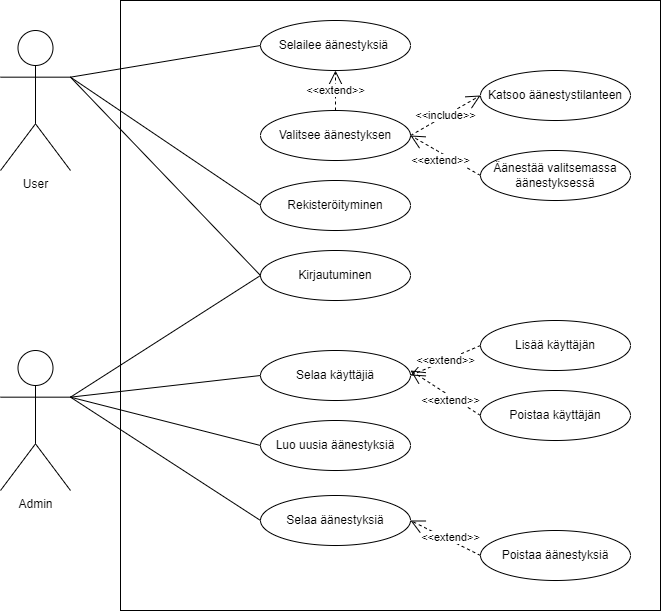

The diagram above was exported from draw.io. Its source (the exported page's mxGraphModel, read from the mxfile embedded in the PNG):
<mxGraphModel dx="697" dy="575" grid="1" gridSize="10" guides="1" tooltips="1" connect="1" arrows="1" fold="1" page="1" pageScale="1" pageWidth="827" pageHeight="1169" math="0" shadow="0">
  <root>
    <mxCell id="0" />
    <mxCell id="1" parent="0" />
    <mxCell id="2" value="Admin" style="shape=umlActor;verticalLabelPosition=bottom;verticalAlign=top;html=1;outlineConnect=0;" parent="1" vertex="1">
      <mxGeometry x="40" y="390" width="70" height="140" as="geometry" />
    </mxCell>
    <mxCell id="3" value="User" style="shape=umlActor;verticalLabelPosition=bottom;verticalAlign=top;html=1;outlineConnect=0;" parent="1" vertex="1">
      <mxGeometry x="40" y="70" width="70" height="140" as="geometry" />
    </mxCell>
    <mxCell id="4" value="" style="rounded=0;whiteSpace=wrap;html=1;" parent="1" vertex="1">
      <mxGeometry x="160" y="40" width="540" height="610" as="geometry" />
    </mxCell>
    <mxCell id="5" value="Valitsee äänestyksen" style="ellipse;whiteSpace=wrap;html=1;" parent="1" vertex="1">
      <mxGeometry x="300" y="150" width="150" height="50" as="geometry" />
    </mxCell>
    <mxCell id="6" value="Selailee äänestyksiä&amp;nbsp;" style="ellipse;whiteSpace=wrap;html=1;" parent="1" vertex="1">
      <mxGeometry x="300" y="60" width="150" height="50" as="geometry" />
    </mxCell>
    <mxCell id="7" value="Katsoo äänestystilanteen" style="ellipse;whiteSpace=wrap;html=1;" parent="1" vertex="1">
      <mxGeometry x="520" y="110" width="150" height="50" as="geometry" />
    </mxCell>
    <mxCell id="8" value="Äänestää valitsemassa äänestyksessä" style="ellipse;whiteSpace=wrap;html=1;" parent="1" vertex="1">
      <mxGeometry x="520" y="190" width="150" height="50" as="geometry" />
    </mxCell>
    <mxCell id="9" value="Luo uusia äänestyksiä" style="ellipse;whiteSpace=wrap;html=1;" parent="1" vertex="1">
      <mxGeometry x="300" y="460" width="150" height="50" as="geometry" />
    </mxCell>
    <mxCell id="10" value="Poistaa äänestyksiä" style="ellipse;whiteSpace=wrap;html=1;" parent="1" vertex="1">
      <mxGeometry x="520" y="570" width="150" height="50" as="geometry" />
    </mxCell>
    <mxCell id="11" value="" style="endArrow=none;html=1;rounded=0;entryX=0;entryY=0.5;entryDx=0;entryDy=0;exitX=1;exitY=0.3333333333333333;exitDx=0;exitDy=0;exitPerimeter=0;" parent="1" source="3" target="6" edge="1">
      <mxGeometry width="50" height="50" relative="1" as="geometry">
        <mxPoint x="390" y="320" as="sourcePoint" />
        <mxPoint x="440" y="270" as="targetPoint" />
      </mxGeometry>
    </mxCell>
    <mxCell id="16" value="&amp;lt;&amp;lt;extend&amp;gt;&amp;gt;" style="endArrow=open;endSize=12;dashed=1;html=1;rounded=0;entryX=1;entryY=0.5;entryDx=0;entryDy=0;exitX=0;exitY=0.5;exitDx=0;exitDy=0;" parent="1" source="8" target="5" edge="1">
      <mxGeometry x="0.0462" y="7" width="160" relative="1" as="geometry">
        <mxPoint x="330" y="300" as="sourcePoint" />
        <mxPoint x="490" y="300" as="targetPoint" />
        <Array as="points" />
        <mxPoint as="offset" />
      </mxGeometry>
    </mxCell>
    <mxCell id="17" value="Kirjautuminen" style="ellipse;whiteSpace=wrap;html=1;" parent="1" vertex="1">
      <mxGeometry x="300" y="290" width="150" height="50" as="geometry" />
    </mxCell>
    <mxCell id="18" value="" style="endArrow=none;html=1;rounded=0;entryX=0;entryY=0.5;entryDx=0;entryDy=0;exitX=1;exitY=0.3333333333333333;exitDx=0;exitDy=0;exitPerimeter=0;" parent="1" source="3" target="17" edge="1">
      <mxGeometry width="50" height="50" relative="1" as="geometry">
        <mxPoint x="390" y="320" as="sourcePoint" />
        <mxPoint x="440" y="270" as="targetPoint" />
      </mxGeometry>
    </mxCell>
    <mxCell id="19" value="" style="endArrow=none;html=1;rounded=0;entryX=0;entryY=0.5;entryDx=0;entryDy=0;exitX=1;exitY=0.3333333333333333;exitDx=0;exitDy=0;exitPerimeter=0;" parent="1" source="2" target="17" edge="1">
      <mxGeometry width="50" height="50" relative="1" as="geometry">
        <mxPoint x="390" y="320" as="sourcePoint" />
        <mxPoint x="440" y="270" as="targetPoint" />
      </mxGeometry>
    </mxCell>
    <mxCell id="20" value="Rekisteröityminen" style="ellipse;whiteSpace=wrap;html=1;" parent="1" vertex="1">
      <mxGeometry x="300" y="220" width="150" height="50" as="geometry" />
    </mxCell>
    <mxCell id="21" value="" style="endArrow=none;html=1;rounded=0;exitX=0;exitY=0.5;exitDx=0;exitDy=0;entryX=1;entryY=0.3333333333333333;entryDx=0;entryDy=0;entryPerimeter=0;" parent="1" source="20" target="3" edge="1">
      <mxGeometry width="50" height="50" relative="1" as="geometry">
        <mxPoint x="390" y="320" as="sourcePoint" />
        <mxPoint x="440" y="270" as="targetPoint" />
      </mxGeometry>
    </mxCell>
    <mxCell id="22" value="&amp;lt;&amp;lt;extend&amp;gt;&amp;gt;" style="endArrow=open;endSize=12;dashed=1;html=1;rounded=0;exitX=0.5;exitY=0;exitDx=0;exitDy=0;entryX=0.5;entryY=1;entryDx=0;entryDy=0;" parent="1" source="5" target="6" edge="1">
      <mxGeometry width="160" relative="1" as="geometry">
        <mxPoint x="330" y="300" as="sourcePoint" />
        <mxPoint x="375" y="120" as="targetPoint" />
        <Array as="points" />
        <mxPoint as="offset" />
      </mxGeometry>
    </mxCell>
    <mxCell id="23" value="Lisää käyttäjän" style="ellipse;whiteSpace=wrap;html=1;" parent="1" vertex="1">
      <mxGeometry x="520" y="360" width="150" height="50" as="geometry" />
    </mxCell>
    <mxCell id="24" value="Poistaa käyttäjän" style="ellipse;whiteSpace=wrap;html=1;" parent="1" vertex="1">
      <mxGeometry x="520" y="430" width="150" height="50" as="geometry" />
    </mxCell>
    <mxCell id="29" value="Selaa käyttäjiä" style="ellipse;whiteSpace=wrap;html=1;" parent="1" vertex="1">
      <mxGeometry x="300" y="390" width="150" height="50" as="geometry" />
    </mxCell>
    <mxCell id="30" value="" style="endArrow=none;html=1;entryX=0;entryY=0.5;entryDx=0;entryDy=0;exitX=1;exitY=0.3333333333333333;exitDx=0;exitDy=0;exitPerimeter=0;" parent="1" source="2" target="29" edge="1">
      <mxGeometry width="50" height="50" relative="1" as="geometry">
        <mxPoint x="350" y="450" as="sourcePoint" />
        <mxPoint x="400" y="400" as="targetPoint" />
      </mxGeometry>
    </mxCell>
    <mxCell id="31" value="Selaa äänestyksiä" style="ellipse;whiteSpace=wrap;html=1;" parent="1" vertex="1">
      <mxGeometry x="300" y="535" width="150" height="50" as="geometry" />
    </mxCell>
    <mxCell id="32" value="" style="endArrow=none;html=1;exitX=0;exitY=0.5;exitDx=0;exitDy=0;entryX=1;entryY=0.3333333333333333;entryDx=0;entryDy=0;entryPerimeter=0;" parent="1" source="31" target="2" edge="1">
      <mxGeometry width="50" height="50" relative="1" as="geometry">
        <mxPoint x="350" y="450" as="sourcePoint" />
        <mxPoint x="400" y="400" as="targetPoint" />
      </mxGeometry>
    </mxCell>
    <mxCell id="33" value="&amp;lt;&amp;lt;extend&amp;gt;&amp;gt;" style="endArrow=open;endSize=12;dashed=1;html=1;entryX=1;entryY=0.5;entryDx=0;entryDy=0;exitX=0;exitY=0.5;exitDx=0;exitDy=0;" parent="1" source="23" target="29" edge="1">
      <mxGeometry width="160" relative="1" as="geometry">
        <mxPoint x="300" y="420" as="sourcePoint" />
        <mxPoint x="460" y="420" as="targetPoint" />
      </mxGeometry>
    </mxCell>
    <mxCell id="34" value="&amp;lt;&amp;lt;extend&amp;gt;&amp;gt;" style="endArrow=open;endSize=12;dashed=1;html=1;entryX=1;entryY=0.4;entryDx=0;entryDy=0;entryPerimeter=0;exitX=0;exitY=0.5;exitDx=0;exitDy=0;" parent="1" source="24" target="29" edge="1">
      <mxGeometry x="-0.1986" y="4" width="160" relative="1" as="geometry">
        <mxPoint x="300" y="420" as="sourcePoint" />
        <mxPoint x="460" y="420" as="targetPoint" />
        <mxPoint y="-1" as="offset" />
      </mxGeometry>
    </mxCell>
    <mxCell id="36" value="&amp;lt;&amp;lt;extend&amp;gt;&amp;gt;" style="endArrow=open;endSize=12;dashed=1;html=1;entryX=1;entryY=0.5;entryDx=0;entryDy=0;exitX=0;exitY=0.5;exitDx=0;exitDy=0;" parent="1" source="10" target="31" edge="1">
      <mxGeometry x="-0.0946" y="-3" width="160" relative="1" as="geometry">
        <mxPoint x="300" y="420" as="sourcePoint" />
        <mxPoint x="460" y="420" as="targetPoint" />
        <mxPoint as="offset" />
      </mxGeometry>
    </mxCell>
    <mxCell id="37" value="&amp;lt;&amp;lt;include&amp;gt;&amp;gt;" style="endArrow=open;endSize=12;dashed=1;html=1;entryX=0;entryY=0.5;entryDx=0;entryDy=0;exitX=1;exitY=0.5;exitDx=0;exitDy=0;" parent="1" source="5" target="7" edge="1">
      <mxGeometry width="160" relative="1" as="geometry">
        <mxPoint x="340" y="200" as="sourcePoint" />
        <mxPoint x="500" y="200" as="targetPoint" />
      </mxGeometry>
    </mxCell>
    <mxCell id="38" value="" style="endArrow=none;html=1;exitX=0;exitY=0.5;exitDx=0;exitDy=0;entryX=1;entryY=0.3333333333333333;entryDx=0;entryDy=0;entryPerimeter=0;" edge="1" parent="1" source="9" target="2">
      <mxGeometry width="50" height="50" relative="1" as="geometry">
        <mxPoint x="330" y="430" as="sourcePoint" />
        <mxPoint x="380" y="380" as="targetPoint" />
      </mxGeometry>
    </mxCell>
  </root>
</mxGraphModel>